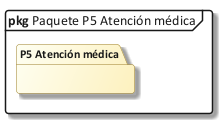

The diagram above was rendered by PlantUML. Its source (embedded in the PNG):
@startuml 24_paq_p5
!include C:/Users/Sergio Estaca Paco/Desktop/HeadSalud/Docs/diagramas/estilo_ea.iuml
mainframe **pkg** Paquete P5 Atención médica
skinparam packageStyle folder
package "P5 Atención médica" as PK {
}
@enduml